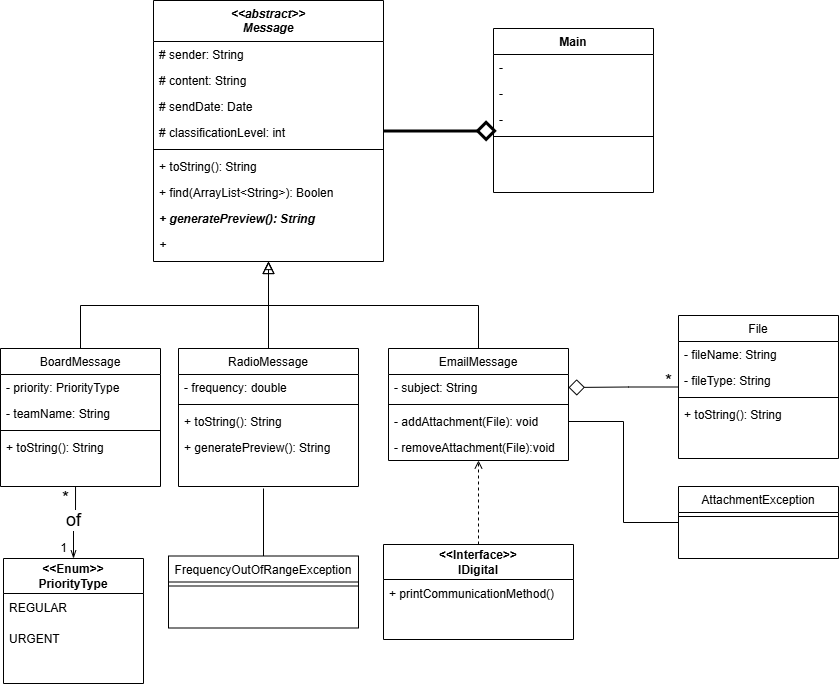

The diagram above was exported from draw.io. Its source (the exported page's mxGraphModel, read from the mxfile embedded in the PNG):
<mxGraphModel dx="1943" dy="723" grid="1" gridSize="10" guides="1" tooltips="1" connect="1" arrows="1" fold="1" page="1" pageScale="1" pageWidth="827" pageHeight="1169" math="0" shadow="0">
  <root>
    <mxCell id="WIyWlLk6GJQsqaUBKTNV-0" />
    <mxCell id="WIyWlLk6GJQsqaUBKTNV-1" parent="WIyWlLk6GJQsqaUBKTNV-0" />
    <mxCell id="zyumKVrIHmRNvY7UgvQq-33" edge="1" parent="WIyWlLk6GJQsqaUBKTNV-1" source="zkfFHV4jXpPFQw0GAbJ--0" style="edgeStyle=orthogonalEdgeStyle;rounded=0;orthogonalLoop=1;jettySize=auto;html=1;entryX=0.02;entryY=0.938;entryDx=0;entryDy=0;endArrow=diamond;endFill=0;endSize=14;strokeWidth=3;entryPerimeter=0;" target="zyumKVrIHmRNvY7UgvQq-31">
      <mxGeometry relative="1" as="geometry" />
    </mxCell>
    <mxCell id="zyumKVrIHmRNvY7UgvQq-68" edge="1" parent="WIyWlLk6GJQsqaUBKTNV-1" source="zkfFHV4jXpPFQw0GAbJ--0" style="edgeStyle=orthogonalEdgeStyle;rounded=0;orthogonalLoop=1;jettySize=auto;html=1;entryX=0.5;entryY=0;entryDx=0;entryDy=0;endArrow=none;endFill=0;startArrow=block;startFill=0;endSize=10;">
      <mxGeometry relative="1" as="geometry">
        <mxPoint x="210" y="360" as="targetPoint" />
      </mxGeometry>
    </mxCell>
    <mxCell id="zkfFHV4jXpPFQw0GAbJ--0" parent="WIyWlLk6GJQsqaUBKTNV-1" style="swimlane;fontStyle=3;align=center;verticalAlign=top;childLayout=stackLayout;horizontal=1;startSize=41;horizontalStack=0;resizeParent=1;resizeLast=0;collapsible=1;marginBottom=0;rounded=0;shadow=0;strokeWidth=1;" value="&lt;&lt;abstract&gt;&gt;&#10;Message" vertex="1">
      <mxGeometry height="261" width="230" x="95" y="12" as="geometry">
        <mxRectangle height="26" width="160" x="230" y="140" as="alternateBounds" />
      </mxGeometry>
    </mxCell>
    <mxCell id="zkfFHV4jXpPFQw0GAbJ--1" parent="zkfFHV4jXpPFQw0GAbJ--0" style="text;align=left;verticalAlign=top;spacingLeft=4;spacingRight=4;overflow=hidden;rotatable=0;points=[[0,0.5],[1,0.5]];portConstraint=eastwest;" value="# sender: String" vertex="1">
      <mxGeometry height="26" width="230" y="41" as="geometry" />
    </mxCell>
    <mxCell id="zkfFHV4jXpPFQw0GAbJ--2" parent="zkfFHV4jXpPFQw0GAbJ--0" style="text;align=left;verticalAlign=top;spacingLeft=4;spacingRight=4;overflow=hidden;rotatable=0;points=[[0,0.5],[1,0.5]];portConstraint=eastwest;rounded=0;shadow=0;html=0;" value="# content: String" vertex="1">
      <mxGeometry height="26" width="230" y="67" as="geometry" />
    </mxCell>
    <mxCell id="zyumKVrIHmRNvY7UgvQq-17" parent="zkfFHV4jXpPFQw0GAbJ--0" style="text;align=left;verticalAlign=top;spacingLeft=4;spacingRight=4;overflow=hidden;rotatable=0;points=[[0,0.5],[1,0.5]];portConstraint=eastwest;rounded=0;shadow=0;html=0;" value="# sendDate: Date" vertex="1">
      <mxGeometry height="26" width="230" y="93" as="geometry" />
    </mxCell>
    <mxCell id="zkfFHV4jXpPFQw0GAbJ--3" parent="zkfFHV4jXpPFQw0GAbJ--0" style="text;align=left;verticalAlign=top;spacingLeft=4;spacingRight=4;overflow=hidden;rotatable=0;points=[[0,0.5],[1,0.5]];portConstraint=eastwest;rounded=0;shadow=0;html=0;" value="# classificationLevel: int" vertex="1">
      <mxGeometry height="26" width="230" y="119" as="geometry" />
    </mxCell>
    <mxCell id="zkfFHV4jXpPFQw0GAbJ--4" parent="zkfFHV4jXpPFQw0GAbJ--0" style="line;html=1;strokeWidth=1;align=left;verticalAlign=middle;spacingTop=-1;spacingLeft=3;spacingRight=3;rotatable=0;labelPosition=right;points=[];portConstraint=eastwest;" value="" vertex="1">
      <mxGeometry height="8" width="230" y="145" as="geometry" />
    </mxCell>
    <mxCell id="zyumKVrIHmRNvY7UgvQq-46" parent="zkfFHV4jXpPFQw0GAbJ--0" style="text;align=left;verticalAlign=top;spacingLeft=4;spacingRight=4;overflow=hidden;rotatable=0;points=[[0,0.5],[1,0.5]];portConstraint=eastwest;" value="+ toString(): String" vertex="1">
      <mxGeometry height="26" width="230" y="153" as="geometry" />
    </mxCell>
    <mxCell id="zkfFHV4jXpPFQw0GAbJ--5" parent="zkfFHV4jXpPFQw0GAbJ--0" style="text;align=left;verticalAlign=top;spacingLeft=4;spacingRight=4;overflow=hidden;rotatable=0;points=[[0,0.5],[1,0.5]];portConstraint=eastwest;" value="+ find(ArrayList&lt;String&gt;): Boolen" vertex="1">
      <mxGeometry height="26" width="230" y="179" as="geometry" />
    </mxCell>
    <mxCell id="zyumKVrIHmRNvY7UgvQq-47" parent="zkfFHV4jXpPFQw0GAbJ--0" style="text;align=left;verticalAlign=top;spacingLeft=4;spacingRight=4;overflow=hidden;rotatable=0;points=[[0,0.5],[1,0.5]];portConstraint=eastwest;fontStyle=3" value="+ generatePreview(): String" vertex="1">
      <mxGeometry height="26" width="230" y="205" as="geometry" />
    </mxCell>
    <mxCell id="zyumKVrIHmRNvY7UgvQq-57" parent="zkfFHV4jXpPFQw0GAbJ--0" style="text;align=left;verticalAlign=top;spacingLeft=4;spacingRight=4;overflow=hidden;rotatable=0;points=[[0,0.5],[1,0.5]];portConstraint=eastwest;fontStyle=2" value="+ " vertex="1">
      <mxGeometry height="26" width="230" y="231" as="geometry" />
    </mxCell>
    <mxCell id="zkfFHV4jXpPFQw0GAbJ--6" parent="WIyWlLk6GJQsqaUBKTNV-1" style="swimlane;fontStyle=0;align=center;verticalAlign=top;childLayout=stackLayout;horizontal=1;startSize=26;horizontalStack=0;resizeParent=1;resizeLast=0;collapsible=1;marginBottom=0;rounded=0;shadow=0;strokeWidth=1;" value="BoardMessage" vertex="1">
      <mxGeometry height="138" width="160" x="-58" y="360" as="geometry">
        <mxRectangle height="26" width="160" x="130" y="380" as="alternateBounds" />
      </mxGeometry>
    </mxCell>
    <mxCell id="zkfFHV4jXpPFQw0GAbJ--7" parent="zkfFHV4jXpPFQw0GAbJ--6" style="text;align=left;verticalAlign=top;spacingLeft=4;spacingRight=4;overflow=hidden;rotatable=0;points=[[0,0.5],[1,0.5]];portConstraint=eastwest;" value="- priority: PriorityType" vertex="1">
      <mxGeometry height="26" width="160" y="26" as="geometry" />
    </mxCell>
    <mxCell id="zkfFHV4jXpPFQw0GAbJ--8" parent="zkfFHV4jXpPFQw0GAbJ--6" style="text;align=left;verticalAlign=top;spacingLeft=4;spacingRight=4;overflow=hidden;rotatable=0;points=[[0,0.5],[1,0.5]];portConstraint=eastwest;rounded=0;shadow=0;html=0;" value="- teamName: String" vertex="1">
      <mxGeometry height="26" width="160" y="52" as="geometry" />
    </mxCell>
    <mxCell id="zkfFHV4jXpPFQw0GAbJ--9" parent="zkfFHV4jXpPFQw0GAbJ--6" style="line;html=1;strokeWidth=1;align=left;verticalAlign=middle;spacingTop=-1;spacingLeft=3;spacingRight=3;rotatable=0;labelPosition=right;points=[];portConstraint=eastwest;" value="" vertex="1">
      <mxGeometry height="8" width="160" y="78" as="geometry" />
    </mxCell>
    <mxCell id="zkfFHV4jXpPFQw0GAbJ--10" parent="zkfFHV4jXpPFQw0GAbJ--6" style="text;align=left;verticalAlign=top;spacingLeft=4;spacingRight=4;overflow=hidden;rotatable=0;points=[[0,0.5],[1,0.5]];portConstraint=eastwest;fontStyle=0" value="+ toString(): String" vertex="1">
      <mxGeometry height="26" width="160" y="86" as="geometry" />
    </mxCell>
    <mxCell id="zkfFHV4jXpPFQw0GAbJ--12" edge="1" parent="WIyWlLk6GJQsqaUBKTNV-1" source="zkfFHV4jXpPFQw0GAbJ--6" style="endArrow=block;endSize=10;endFill=0;shadow=0;strokeWidth=1;rounded=0;edgeStyle=elbowEdgeStyle;elbow=vertical;" target="zkfFHV4jXpPFQw0GAbJ--0" value="">
      <mxGeometry relative="1" width="160" as="geometry">
        <mxPoint x="200" y="203" as="sourcePoint" />
        <mxPoint x="200" y="203" as="targetPoint" />
      </mxGeometry>
    </mxCell>
    <mxCell id="zkfFHV4jXpPFQw0GAbJ--13" parent="WIyWlLk6GJQsqaUBKTNV-1" style="swimlane;fontStyle=0;align=center;verticalAlign=top;childLayout=stackLayout;horizontal=1;startSize=26;horizontalStack=0;resizeParent=1;resizeLast=0;collapsible=1;marginBottom=0;rounded=0;shadow=0;strokeWidth=1;" value="EmailMessage" vertex="1">
      <mxGeometry height="112" width="180" x="330" y="360" as="geometry">
        <mxRectangle height="26" width="170" x="340" y="380" as="alternateBounds" />
      </mxGeometry>
    </mxCell>
    <mxCell id="zkfFHV4jXpPFQw0GAbJ--14" parent="zkfFHV4jXpPFQw0GAbJ--13" style="text;align=left;verticalAlign=top;spacingLeft=4;spacingRight=4;overflow=hidden;rotatable=0;points=[[0,0.5],[1,0.5]];portConstraint=eastwest;" value="- subject: String" vertex="1">
      <mxGeometry height="26" width="180" y="26" as="geometry" />
    </mxCell>
    <mxCell id="zkfFHV4jXpPFQw0GAbJ--15" parent="zkfFHV4jXpPFQw0GAbJ--13" style="line;html=1;strokeWidth=1;align=left;verticalAlign=middle;spacingTop=-1;spacingLeft=3;spacingRight=3;rotatable=0;labelPosition=right;points=[];portConstraint=eastwest;" value="" vertex="1">
      <mxGeometry height="8" width="180" y="52" as="geometry" />
    </mxCell>
    <mxCell id="zyumKVrIHmRNvY7UgvQq-61" parent="zkfFHV4jXpPFQw0GAbJ--13" style="text;align=left;verticalAlign=top;spacingLeft=4;spacingRight=4;overflow=hidden;rotatable=0;points=[[0,0.5],[1,0.5]];portConstraint=eastwest;" value="- addAttachment(File): void" vertex="1">
      <mxGeometry height="26" width="180" y="60" as="geometry" />
    </mxCell>
    <mxCell id="zyumKVrIHmRNvY7UgvQq-60" parent="zkfFHV4jXpPFQw0GAbJ--13" style="text;align=left;verticalAlign=top;spacingLeft=4;spacingRight=4;overflow=hidden;rotatable=0;points=[[0,0.5],[1,0.5]];portConstraint=eastwest;" value="- removeAttachment(File):void" vertex="1">
      <mxGeometry height="26" width="180" y="86" as="geometry" />
    </mxCell>
    <mxCell id="zkfFHV4jXpPFQw0GAbJ--16" edge="1" parent="WIyWlLk6GJQsqaUBKTNV-1" source="zkfFHV4jXpPFQw0GAbJ--13" style="endArrow=block;endSize=10;endFill=0;shadow=0;strokeWidth=1;rounded=0;edgeStyle=elbowEdgeStyle;elbow=vertical;" target="zkfFHV4jXpPFQw0GAbJ--0" value="">
      <mxGeometry relative="1" width="160" as="geometry">
        <mxPoint x="210" y="373" as="sourcePoint" />
        <mxPoint x="310" y="271" as="targetPoint" />
      </mxGeometry>
    </mxCell>
    <mxCell id="zyumKVrIHmRNvY7UgvQq-5" edge="1" parent="WIyWlLk6GJQsqaUBKTNV-1" source="zyumKVrIHmRNvY7UgvQq-0" style="edgeStyle=orthogonalEdgeStyle;rounded=0;orthogonalLoop=1;jettySize=auto;html=1;entryX=1;entryY=0.5;entryDx=0;entryDy=0;endArrow=diamond;endFill=0;strokeWidth=1;endSize=14;" target="zkfFHV4jXpPFQw0GAbJ--14" value="">
      <mxGeometry relative="1" as="geometry">
        <mxPoint x="570" y="400" as="targetPoint" />
      </mxGeometry>
    </mxCell>
    <mxCell id="zyumKVrIHmRNvY7UgvQq-0" parent="WIyWlLk6GJQsqaUBKTNV-1" style="swimlane;fontStyle=0;align=center;verticalAlign=top;childLayout=stackLayout;horizontal=1;startSize=26;horizontalStack=0;resizeParent=1;resizeLast=0;collapsible=1;marginBottom=0;rounded=0;shadow=0;strokeWidth=1;" value="File" vertex="1">
      <mxGeometry height="143" width="160" x="620" y="327" as="geometry">
        <mxRectangle height="26" width="170" x="340" y="380" as="alternateBounds" />
      </mxGeometry>
    </mxCell>
    <mxCell id="zyumKVrIHmRNvY7UgvQq-1" parent="zyumKVrIHmRNvY7UgvQq-0" style="text;align=left;verticalAlign=top;spacingLeft=4;spacingRight=4;overflow=hidden;rotatable=0;points=[[0,0.5],[1,0.5]];portConstraint=eastwest;" value="- fileName: String" vertex="1">
      <mxGeometry height="26" width="160" y="26" as="geometry" />
    </mxCell>
    <mxCell id="zyumKVrIHmRNvY7UgvQq-3" parent="zyumKVrIHmRNvY7UgvQq-0" style="text;align=left;verticalAlign=top;spacingLeft=4;spacingRight=4;overflow=hidden;rotatable=0;points=[[0,0.5],[1,0.5]];portConstraint=eastwest;" value="- fileType: String" vertex="1">
      <mxGeometry height="26" width="160" y="52" as="geometry" />
    </mxCell>
    <mxCell id="zyumKVrIHmRNvY7UgvQq-2" parent="zyumKVrIHmRNvY7UgvQq-0" style="line;html=1;strokeWidth=1;align=left;verticalAlign=middle;spacingTop=-1;spacingLeft=3;spacingRight=3;rotatable=0;labelPosition=right;points=[];portConstraint=eastwest;" value="" vertex="1">
      <mxGeometry height="8" width="160" y="78" as="geometry" />
    </mxCell>
    <mxCell id="zyumKVrIHmRNvY7UgvQq-44" parent="zyumKVrIHmRNvY7UgvQq-0" style="text;align=left;verticalAlign=top;spacingLeft=4;spacingRight=4;overflow=hidden;rotatable=0;points=[[0,0.5],[1,0.5]];portConstraint=eastwest;" value="+ toString(): String" vertex="1">
      <mxGeometry height="26" width="160" y="86" as="geometry" />
    </mxCell>
    <mxCell id="zyumKVrIHmRNvY7UgvQq-7" parent="WIyWlLk6GJQsqaUBKTNV-1" style="text;html=1;align=center;verticalAlign=middle;resizable=0;points=[];autosize=1;strokeColor=none;fillColor=none;" value="&lt;font style=&quot;font-size: 18px;&quot;&gt;*&lt;/font&gt;" vertex="1">
      <mxGeometry height="40" width="30" x="595" y="373" as="geometry" />
    </mxCell>
    <mxCell id="zyumKVrIHmRNvY7UgvQq-13" edge="1" parent="WIyWlLk6GJQsqaUBKTNV-1" source="zyumKVrIHmRNvY7UgvQq-8" style="edgeStyle=orthogonalEdgeStyle;rounded=0;orthogonalLoop=1;jettySize=auto;html=1;entryX=0.469;entryY=1.015;entryDx=0;entryDy=0;endArrow=none;endFill=0;startArrow=openThin;startFill=0;entryPerimeter=0;">
      <mxGeometry relative="1" as="geometry">
        <mxPoint x="17.039999999999964" y="498.3899999999999" as="targetPoint" />
      </mxGeometry>
    </mxCell>
    <mxCell id="zyumKVrIHmRNvY7UgvQq-16" connectable="0" parent="zyumKVrIHmRNvY7UgvQq-13" style="edgeLabel;html=1;align=center;verticalAlign=middle;resizable=0;points=[];" value="&lt;font style=&quot;font-size: 18px;&quot;&gt;of&lt;/font&gt;" vertex="1">
      <mxGeometry relative="1" x="-0.0564" y="3" as="geometry">
        <mxPoint as="offset" />
      </mxGeometry>
    </mxCell>
    <mxCell id="zyumKVrIHmRNvY7UgvQq-8" parent="WIyWlLk6GJQsqaUBKTNV-1" style="swimlane;fontStyle=0;childLayout=stackLayout;horizontal=1;startSize=35;horizontalStack=0;resizeParent=1;resizeParentMax=0;resizeLast=0;collapsible=1;marginBottom=0;whiteSpace=wrap;html=1;" value="&lt;b&gt;&amp;lt;&amp;lt;Enum&amp;gt;&amp;gt;&lt;br&gt;PriorityType&lt;/b&gt;" vertex="1">
      <mxGeometry height="125" width="140" x="-55" y="570" as="geometry" />
    </mxCell>
    <mxCell id="zyumKVrIHmRNvY7UgvQq-9" parent="zyumKVrIHmRNvY7UgvQq-8" style="text;strokeColor=none;fillColor=none;align=left;verticalAlign=middle;spacingLeft=4;spacingRight=4;overflow=hidden;points=[[0,0.5],[1,0.5]];portConstraint=eastwest;rotatable=0;whiteSpace=wrap;html=1;" value="REGULAR" vertex="1">
      <mxGeometry height="30" width="140" y="35" as="geometry" />
    </mxCell>
    <mxCell id="zyumKVrIHmRNvY7UgvQq-12" parent="zyumKVrIHmRNvY7UgvQq-8" style="text;strokeColor=none;fillColor=none;align=left;verticalAlign=middle;spacingLeft=4;spacingRight=4;overflow=hidden;points=[[0,0.5],[1,0.5]];portConstraint=eastwest;rotatable=0;whiteSpace=wrap;html=1;" value="URGENT&lt;span dir=&quot;RTL&quot;&gt;&lt;/span&gt;&lt;span dir=&quot;RTL&quot;&gt;&lt;/span&gt;&lt;span style=&quot;font-size:11.0pt;&lt;br/&gt;line-height:107%;font-family:&amp;quot;Arial&amp;quot;,sans-serif;mso-ascii-font-family:Calibri;&lt;br/&gt;mso-ascii-theme-font:minor-latin;mso-fareast-font-family:Calibri;mso-fareast-theme-font:&lt;br/&gt;minor-latin;mso-hansi-font-family:Calibri;mso-hansi-theme-font:minor-latin;&lt;br/&gt;mso-bidi-theme-font:minor-bidi;mso-ansi-language:EN-US;mso-fareast-language:&lt;br/&gt;EN-US;mso-bidi-language:HE&quot; dir=&quot;RTL&quot;&gt;&lt;span dir=&quot;RTL&quot;&gt;&lt;/span&gt;&lt;span dir=&quot;RTL&quot;&gt;&lt;/span&gt;&lt;/span&gt;" vertex="1">
      <mxGeometry height="30" width="140" y="65" as="geometry" />
    </mxCell>
    <mxCell id="zyumKVrIHmRNvY7UgvQq-10" parent="zyumKVrIHmRNvY7UgvQq-8" style="text;strokeColor=none;fillColor=none;align=left;verticalAlign=middle;spacingLeft=4;spacingRight=4;overflow=hidden;points=[[0,0.5],[1,0.5]];portConstraint=eastwest;rotatable=0;whiteSpace=wrap;html=1;" value="&lt;h1&gt;&lt;br&gt;&lt;/h1&gt;" vertex="1">
      <mxGeometry height="30" width="140" y="95" as="geometry" />
    </mxCell>
    <mxCell id="zyumKVrIHmRNvY7UgvQq-14" parent="WIyWlLk6GJQsqaUBKTNV-1" style="text;html=1;align=center;verticalAlign=middle;resizable=0;points=[];autosize=1;strokeColor=none;fillColor=none;" value="1" vertex="1">
      <mxGeometry height="30" width="30" x="-10" y="545" as="geometry" />
    </mxCell>
    <mxCell id="zyumKVrIHmRNvY7UgvQq-15" parent="WIyWlLk6GJQsqaUBKTNV-1" style="text;html=1;align=center;verticalAlign=middle;resizable=0;points=[];autosize=1;strokeColor=none;fillColor=none;" value="&lt;font style=&quot;font-size: 18px;&quot;&gt;*&lt;/font&gt;" vertex="1">
      <mxGeometry height="40" width="30" x="-8" y="490" as="geometry" />
    </mxCell>
    <mxCell id="zyumKVrIHmRNvY7UgvQq-28" parent="WIyWlLk6GJQsqaUBKTNV-1" style="swimlane;fontStyle=1;align=center;verticalAlign=top;childLayout=stackLayout;horizontal=1;startSize=26;horizontalStack=0;resizeParent=1;resizeLast=0;collapsible=1;marginBottom=0;rounded=0;shadow=0;strokeWidth=1;" value="Main" vertex="1">
      <mxGeometry height="164" width="160" x="435" y="40" as="geometry">
        <mxRectangle height="26" width="160" x="130" y="380" as="alternateBounds" />
      </mxGeometry>
    </mxCell>
    <mxCell id="zyumKVrIHmRNvY7UgvQq-29" parent="zyumKVrIHmRNvY7UgvQq-28" style="text;align=left;verticalAlign=top;spacingLeft=4;spacingRight=4;overflow=hidden;rotatable=0;points=[[0,0.5],[1,0.5]];portConstraint=eastwest;" value="- " vertex="1">
      <mxGeometry height="26" width="160" y="26" as="geometry" />
    </mxCell>
    <mxCell id="zyumKVrIHmRNvY7UgvQq-30" parent="zyumKVrIHmRNvY7UgvQq-28" style="text;align=left;verticalAlign=top;spacingLeft=4;spacingRight=4;overflow=hidden;rotatable=0;points=[[0,0.5],[1,0.5]];portConstraint=eastwest;rounded=0;shadow=0;html=0;" value="- " vertex="1">
      <mxGeometry height="26" width="160" y="52" as="geometry" />
    </mxCell>
    <mxCell id="zyumKVrIHmRNvY7UgvQq-31" parent="zyumKVrIHmRNvY7UgvQq-28" style="text;align=left;verticalAlign=top;spacingLeft=4;spacingRight=4;overflow=hidden;rotatable=0;points=[[0,0.5],[1,0.5]];portConstraint=eastwest;rounded=0;shadow=0;html=0;" value="- " vertex="1">
      <mxGeometry height="26" width="160" y="78" as="geometry" />
    </mxCell>
    <mxCell id="zyumKVrIHmRNvY7UgvQq-32" parent="zyumKVrIHmRNvY7UgvQq-28" style="line;html=1;strokeWidth=1;align=left;verticalAlign=middle;spacingTop=-1;spacingLeft=3;spacingRight=3;rotatable=0;labelPosition=right;points=[];portConstraint=eastwest;" value="" vertex="1">
      <mxGeometry height="8" width="160" y="104" as="geometry" />
    </mxCell>
    <mxCell id="zyumKVrIHmRNvY7UgvQq-38" edge="1" parent="WIyWlLk6GJQsqaUBKTNV-1" source="zyumKVrIHmRNvY7UgvQq-34" style="edgeStyle=orthogonalEdgeStyle;rounded=0;orthogonalLoop=1;jettySize=auto;html=1;entryX=0.5;entryY=1;entryDx=0;entryDy=0;dashed=1;endArrow=open;endFill=0;" target="zkfFHV4jXpPFQw0GAbJ--13">
      <mxGeometry relative="1" as="geometry" />
    </mxCell>
    <mxCell id="zyumKVrIHmRNvY7UgvQq-34" parent="WIyWlLk6GJQsqaUBKTNV-1" style="swimlane;fontStyle=0;childLayout=stackLayout;horizontal=1;startSize=35;horizontalStack=0;resizeParent=1;resizeParentMax=0;resizeLast=0;collapsible=1;marginBottom=0;whiteSpace=wrap;html=1;" value="&lt;b&gt;&amp;lt;&amp;lt;Interface&amp;gt;&amp;gt;&lt;br&gt;IDigital&lt;/b&gt;" vertex="1">
      <mxGeometry height="95" width="190" x="325" y="556" as="geometry" />
    </mxCell>
    <mxCell id="zyumKVrIHmRNvY7UgvQq-35" parent="zyumKVrIHmRNvY7UgvQq-34" style="text;strokeColor=none;fillColor=none;align=left;verticalAlign=middle;spacingLeft=4;spacingRight=4;overflow=hidden;points=[[0,0.5],[1,0.5]];portConstraint=eastwest;rotatable=0;whiteSpace=wrap;html=1;" value="+ printCommunicationMethod()" vertex="1">
      <mxGeometry height="30" width="190" y="35" as="geometry" />
    </mxCell>
    <mxCell id="zyumKVrIHmRNvY7UgvQq-37" parent="zyumKVrIHmRNvY7UgvQq-34" style="text;strokeColor=none;fillColor=none;align=left;verticalAlign=middle;spacingLeft=4;spacingRight=4;overflow=hidden;points=[[0,0.5],[1,0.5]];portConstraint=eastwest;rotatable=0;whiteSpace=wrap;html=1;" value="&lt;h1&gt;&lt;br&gt;&lt;/h1&gt;" vertex="1">
      <mxGeometry height="30" width="190" y="65" as="geometry" />
    </mxCell>
    <mxCell id="zyumKVrIHmRNvY7UgvQq-67" edge="1" parent="WIyWlLk6GJQsqaUBKTNV-1" source="zyumKVrIHmRNvY7UgvQq-62" style="edgeStyle=orthogonalEdgeStyle;rounded=0;orthogonalLoop=1;jettySize=auto;html=1;entryX=1;entryY=0.5;entryDx=0;entryDy=0;exitX=0;exitY=0.5;exitDx=0;exitDy=0;endArrow=none;endFill=0;" target="zyumKVrIHmRNvY7UgvQq-61">
      <mxGeometry relative="1" as="geometry" />
    </mxCell>
    <mxCell id="zyumKVrIHmRNvY7UgvQq-62" parent="WIyWlLk6GJQsqaUBKTNV-1" style="swimlane;fontStyle=0;align=center;verticalAlign=top;childLayout=stackLayout;horizontal=1;startSize=26;horizontalStack=0;resizeParent=1;resizeLast=0;collapsible=1;marginBottom=0;rounded=0;shadow=0;strokeWidth=1;" value="AttachmentException" vertex="1">
      <mxGeometry height="72" width="160" x="620" y="498" as="geometry">
        <mxRectangle height="26" width="170" x="340" y="380" as="alternateBounds" />
      </mxGeometry>
    </mxCell>
    <mxCell id="zyumKVrIHmRNvY7UgvQq-65" parent="zyumKVrIHmRNvY7UgvQq-62" style="line;html=1;strokeWidth=1;align=left;verticalAlign=middle;spacingTop=-1;spacingLeft=3;spacingRight=3;rotatable=0;labelPosition=right;points=[];portConstraint=eastwest;" value="" vertex="1">
      <mxGeometry height="8" width="160" y="26" as="geometry" />
    </mxCell>
    <mxCell id="-yHt9sUYLrCVR93Y98Ko-0" parent="WIyWlLk6GJQsqaUBKTNV-1" style="swimlane;fontStyle=0;align=center;verticalAlign=top;childLayout=stackLayout;horizontal=1;startSize=26;horizontalStack=0;resizeParent=1;resizeLast=0;collapsible=1;marginBottom=0;rounded=0;shadow=0;strokeWidth=1;" value="RadioMessage" vertex="1">
      <mxGeometry height="138" width="180" x="120" y="360" as="geometry">
        <mxRectangle height="26" width="170" x="340" y="380" as="alternateBounds" />
      </mxGeometry>
    </mxCell>
    <mxCell id="-yHt9sUYLrCVR93Y98Ko-1" parent="-yHt9sUYLrCVR93Y98Ko-0" style="text;align=left;verticalAlign=top;spacingLeft=4;spacingRight=4;overflow=hidden;rotatable=0;points=[[0,0.5],[1,0.5]];portConstraint=eastwest;" value="- frequency: double" vertex="1">
      <mxGeometry height="26" width="180" y="26" as="geometry" />
    </mxCell>
    <mxCell id="-yHt9sUYLrCVR93Y98Ko-2" parent="-yHt9sUYLrCVR93Y98Ko-0" style="line;html=1;strokeWidth=1;align=left;verticalAlign=middle;spacingTop=-1;spacingLeft=3;spacingRight=3;rotatable=0;labelPosition=right;points=[];portConstraint=eastwest;" value="" vertex="1">
      <mxGeometry height="8" width="180" y="52" as="geometry" />
    </mxCell>
    <mxCell id="-yHt9sUYLrCVR93Y98Ko-3" parent="-yHt9sUYLrCVR93Y98Ko-0" style="text;align=left;verticalAlign=top;spacingLeft=4;spacingRight=4;overflow=hidden;rotatable=0;points=[[0,0.5],[1,0.5]];portConstraint=eastwest;" value="+ toString(): String" vertex="1">
      <mxGeometry height="26" width="180" y="60" as="geometry" />
    </mxCell>
    <mxCell id="-yHt9sUYLrCVR93Y98Ko-4" parent="-yHt9sUYLrCVR93Y98Ko-0" style="text;align=left;verticalAlign=top;spacingLeft=4;spacingRight=4;overflow=hidden;rotatable=0;points=[[0,0.5],[1,0.5]];portConstraint=eastwest;" value="+ generatePreview(): String" vertex="1">
      <mxGeometry height="26" width="180" y="86" as="geometry" />
    </mxCell>
    <mxCell id="-yHt9sUYLrCVR93Y98Ko-5" parent="WIyWlLk6GJQsqaUBKTNV-1" style="swimlane;fontStyle=0;align=center;verticalAlign=top;childLayout=stackLayout;horizontal=1;startSize=26;horizontalStack=0;resizeParent=1;resizeLast=0;collapsible=1;marginBottom=0;rounded=0;shadow=0;strokeWidth=1;" value="FrequencyOutOfRangeException" vertex="1">
      <mxGeometry height="72" width="190" x="110" y="567.5" as="geometry">
        <mxRectangle height="26" width="170" x="340" y="380" as="alternateBounds" />
      </mxGeometry>
    </mxCell>
    <mxCell id="-yHt9sUYLrCVR93Y98Ko-6" parent="-yHt9sUYLrCVR93Y98Ko-5" style="line;html=1;strokeWidth=1;align=left;verticalAlign=middle;spacingTop=-1;spacingLeft=3;spacingRight=3;rotatable=0;labelPosition=right;points=[];portConstraint=eastwest;" value="" vertex="1">
      <mxGeometry height="8" width="190" y="26" as="geometry" />
    </mxCell>
    <mxCell id="-yHt9sUYLrCVR93Y98Ko-7" edge="1" parent="WIyWlLk6GJQsqaUBKTNV-1" style="endArrow=none;html=1;rounded=0;defaultLabelBackgroundColor=page;entryX=0.5;entryY=0;entryDx=0;entryDy=0;" target="-yHt9sUYLrCVR93Y98Ko-5" value="">
      <mxGeometry height="50" relative="1" width="50" as="geometry">
        <mxPoint x="205" y="500" as="sourcePoint" />
        <mxPoint x="390" y="330" as="targetPoint" />
      </mxGeometry>
    </mxCell>
  </root>
</mxGraphModel>